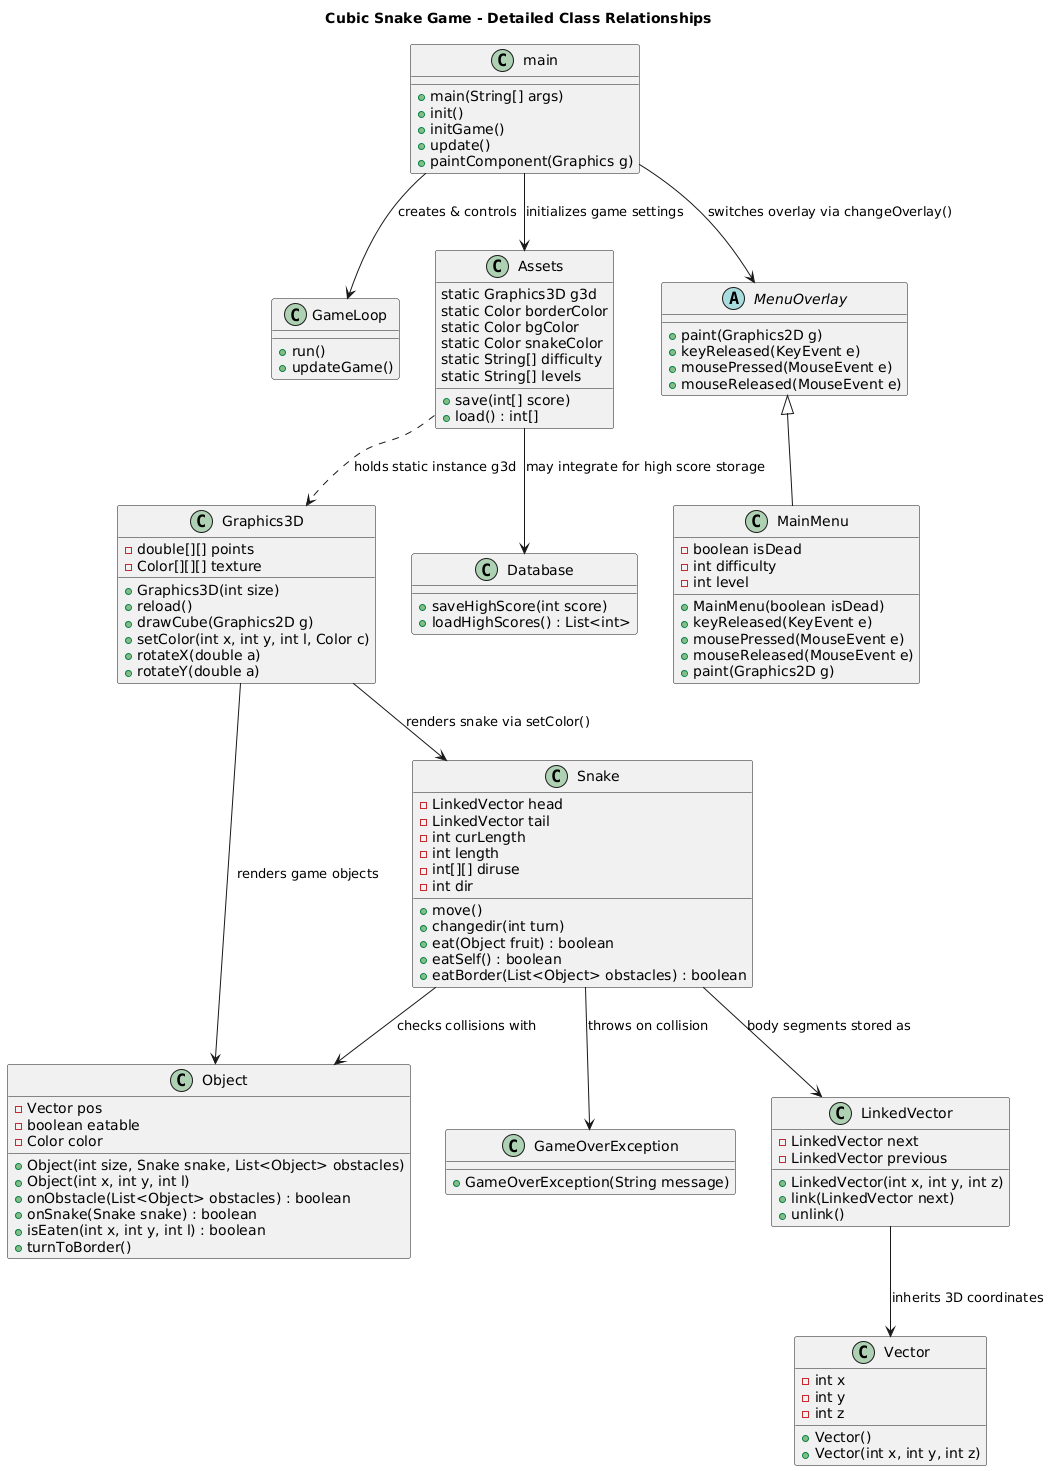

The diagram above was rendered by PlantUML. Its source (embedded in the PNG):
@startuml
title Cubic Snake Game - Detailed Class Relationships

' Entry Point and Game Control
class main {
  + main(String[] args)
  + init()
  + initGame()
  + update()
  + paintComponent(Graphics g)
}
class GameLoop {
  + run()
  + updateGame()
}
main --> GameLoop : creates & controls

' Game Logic Components
class Snake {
  - LinkedVector head
  - LinkedVector tail
  - int curLength
  - int length
  - int[][] diruse
  - int dir
  + move()
  + changedir(int turn)
  + eat(Object fruit) : boolean
  + eatSelf() : boolean
  + eatBorder(List<Object> obstacles) : boolean
}
class LinkedVector {
  - LinkedVector next
  - LinkedVector previous
  + LinkedVector(int x, int y, int z)
  + link(LinkedVector next)
  + unlink()
}
class Vector {
  - int x
  - int y
  - int z
  + Vector()
  + Vector(int x, int y, int z)
}
Snake --> LinkedVector : "body segments stored as"
LinkedVector --> Vector : "inherits 3D coordinates"

' Game Object & Obstacles
class Object {
  - Vector pos
  - boolean eatable
  - Color color
  + Object(int size, Snake snake, List<Object> obstacles)
  + Object(int x, int y, int l)
  + onObstacle(List<Object> obstacles) : boolean
  + onSnake(Snake snake) : boolean
  + isEaten(int x, int y, int l) : boolean
  + turnToBorder()
}
Snake --> Object : "checks collisions with"

' Graphics and Rendering
class Graphics3D {
  - double[][] points
  - Color[][][] texture
  + Graphics3D(int size)
  + reload()
  + drawCube(Graphics2D g)
  + setColor(int x, int y, int l, Color c)
  + rotateX(double a)
  + rotateY(double a)
}
Assets ..> Graphics3D : "holds static instance g3d"
Graphics3D --> Object : "renders game objects"
Graphics3D --> Snake : "renders snake via setColor()"

' Assets & Settings
class Assets {
  static Graphics3D g3d
  static Color borderColor
  static Color bgColor
  static Color snakeColor
  static String[] difficulty
  static String[] levels
  + save(int[] score)
  + load() : int[]
}
main --> Assets : "initializes game settings"

' UI and Menu Overlays
abstract class MenuOverlay {
  + paint(Graphics2D g)
  + keyReleased(KeyEvent e)
  + mousePressed(MouseEvent e)
  + mouseReleased(MouseEvent e)
}
class MainMenu {
  - boolean isDead
  - int difficulty
  - int level
  + MainMenu(boolean isDead)
  + keyReleased(KeyEvent e)
  + mousePressed(MouseEvent e)
  + mouseReleased(MouseEvent e)
  + paint(Graphics2D g)
}
MenuOverlay <|-- MainMenu
main --> MenuOverlay : "switches overlay via changeOverlay()"

' Exception and Database Handling
class GameOverException {
  + GameOverException(String message)
}
Snake --> GameOverException : "throws on collision"
class Database {
  + saveHighScore(int score)
  + loadHighScores() : List<int>
}
Assets --> Database : "may integrate for high score storage"
@enduml